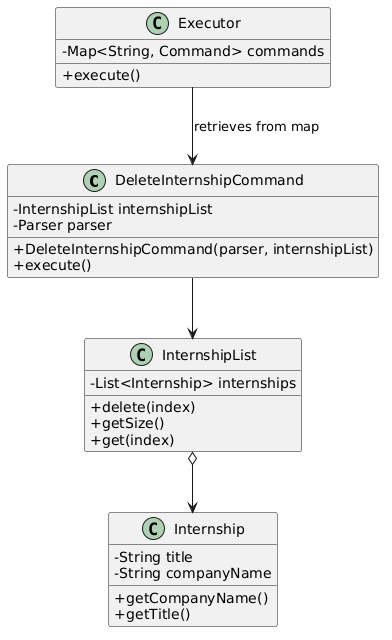

The diagram above was rendered by PlantUML. Its source (embedded in the PNG):
@startuml
skinparam classAttributeIconSize 0
skinparam shadowing false

class DeleteInternshipCommand {
    - InternshipList internshipList
    - Parser parser
    + DeleteInternshipCommand(parser, internshipList)
    + execute()
}

class InternshipList {
    - List<Internship> internships
    + delete(index)
    + getSize()
    + get(index)
}

class Internship {
    - String title
    - String companyName
    + getCompanyName()
    + getTitle()
}

class Executor {
    - Map<String, Command> commands
    + execute()
}

Executor --> DeleteInternshipCommand : retrieves from map
DeleteInternshipCommand --> InternshipList
InternshipList o--> Internship
@enduml